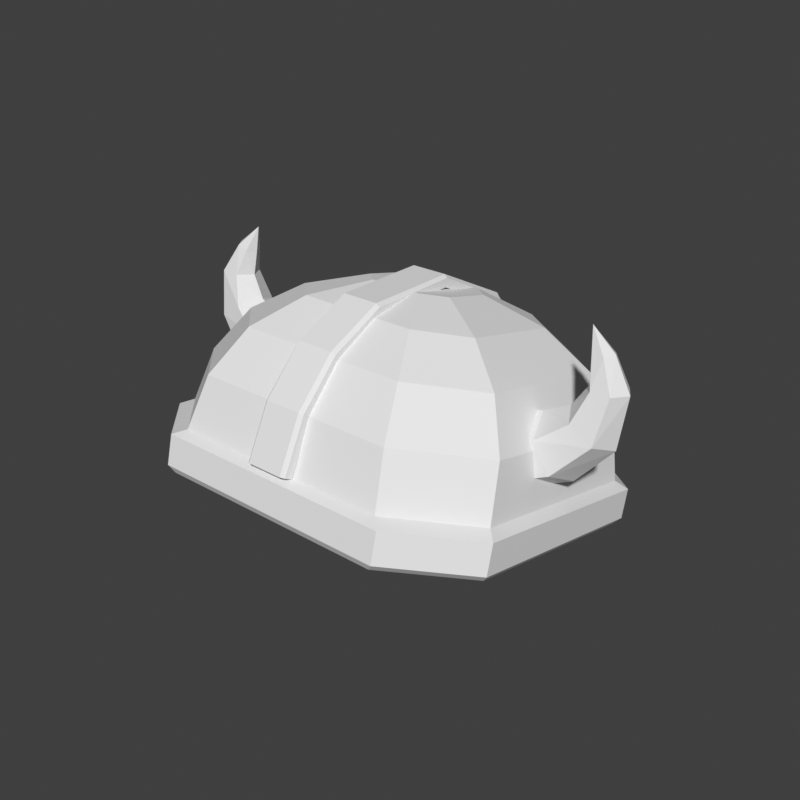 # Source: headwear-helmet-horned-dwarf.blend  (saved by Blender 5.2.45; exported with 4.5.12 LTS)
import bpy
from mathutils import Matrix  # noqa: F401  (used for matrix-valued properties, if any)

bpy.ops.wm.read_factory_settings(use_empty=True)
scene = bpy.context.scene
scene.name = 'Scene'

# ---- world
world_preview = bpy.data.worlds.new('Preview'); scene.world = world_preview
world_preview.use_nodes = True; world_preview.node_tree.nodes.clear()
_N = world_preview.node_tree.nodes; _L = world_preview.node_tree.links
n0 = _N.new('ShaderNodeBackground'); n0.name = 'Background'; n0.location = (-200, 100)
n0.inputs[0].default_value = (0.05, 0.05, 0.05, 1.0)
n1 = _N.new('ShaderNodeOutputWorld'); n1.name = 'World Output'; n1.location = (200, 100)
_L.new(n0.outputs[0], n1.inputs[0])
n1.is_active_output = True
world_preview.color = (0.807, 0.807, 0.807)

# ---- meshes
me_part_headwear = bpy.data.meshes.new('part_headwear')
me_part_headwear.from_pydata([(0.276, 0.1691, 0.7358), (0.176, 0.2661, 0.7116), (-0.176, 0.2661, 0.7116), (-0.276, 0.1691, 0.7358), (-0.276, -0.1511, 0.8157), (-0.176, -0.2482, 0.8399), (0.176, -0.2482, 0.8399), (0.276, -0.1511, 0.8157), (0.284, 0.1792, 0.7436), (0.184, 0.2763, 0.7194), (-0.184, 0.2763, 0.7194), (-0.284, 0.1792, 0.7436), (-0.284, -0.1565, 0.8273), (-0.184, -0.2535, 0.8515), (0.184, -0.2535, 0.8515), (0.284, -0.1565, 0.8273), (0.284, 0.1901, 0.7873), (0.184, 0.2871, 0.7631), (-0.184, 0.2871, 0.7631), (-0.284, 0.1901, 0.7873), (-0.284, -0.1456, 0.871), (-0.184, -0.2426, 0.8952), (0.184, -0.2426, 0.8952), (0.284, -0.1456, 0.871), (0.268, 0.179, 0.8003), (0.168, 0.276, 0.7762), (-0.168, 0.276, 0.7762), (-0.268, 0.179, 0.8003), (-0.268, -0.1296, 0.8773), (-0.168, -0.2266, 0.9015), (0.168, -0.2266, 0.9015), (0.268, -0.1296, 0.8773), (0.255, 0.1847, 0.8814), (0.155, 0.2818, 0.8572), (-0.155, 0.2818, 0.8572), (-0.255, 0.1847, 0.8814), (-0.255, -0.09666, 0.9515), (-0.155, -0.1937, 0.9757), (0.155, -0.1937, 0.9757), (0.255, -0.09666, 0.9515), (0.215, 0.1774, 0.9553), (0.13, 0.2599, 0.9348), (-0.13, 0.2599, 0.9348), (-0.215, 0.1774, 0.9553), (-0.215, -0.05547, 1.013), (-0.13, -0.1379, 1.034), (0.13, -0.1379, 1.034), (0.215, -0.05547, 1.013), (0.15, 0.1555, 1.012), (0.09, 0.2138, 0.9978), (-0.09, 0.2138, 0.9978), (-0.15, 0.1555, 1.012), (-0.15, -0.009414, 1.053), (-0.09, -0.06763, 1.068), (0.09, -0.06763, 1.068), (0.15, -0.009414, 1.053), (0.07, 0.1191, 1.052), (0.04, 0.1482, 1.045), (-0.04, 0.1482, 1.045), (-0.07, 0.1191, 1.052), (-0.07, 0.04151, 1.072), (-0.04, 0.0124, 1.079), (0.04, 0.0124, 1.079), (0.07, 0.04151, 1.072), (-0.0325, -0.2289, 0.9011), (-0.0325, -0.2405, 0.907), (-0.0275, -0.245, 0.9092), (0.0275, -0.245, 0.9092), (0.0325, -0.2405, 0.907), (0.0325, -0.2289, 0.9011), (-0.0325, -0.1924, 0.9739), (-0.0325, -0.2029, 0.9815), (-0.0275, -0.207, 0.9844), (0.0275, -0.207, 0.9844), (0.0325, -0.2029, 0.9815), (0.0325, -0.1924, 0.9739), (-0.0325, -0.1357, 1.031), (-0.0325, -0.143, 1.041), (-0.0275, -0.1458, 1.046), (0.0275, -0.1458, 1.046), (0.0325, -0.143, 1.041), (0.0325, -0.1357, 1.031), (-0.0325, -0.05609, 1.066), (-0.0325, -0.05813, 1.079), (-0.0275, -0.05891, 1.084), (0.0275, -0.05891, 1.084), (0.0325, -0.05813, 1.079), (0.0325, -0.05609, 1.066), (-0.0325, 0.08104, 1.065), (-0.0325, 0.08419, 1.078), (-0.0275, 0.0854, 1.082), (0.0275, 0.0854, 1.082), (0.0325, 0.08419, 1.078), (0.0325, 0.08104, 1.065), (-0.0325, 0.2029, 1.002), (-0.0325, 0.2107, 1.012), (-0.0275, 0.2137, 1.016), (0.0275, 0.2137, 1.016), (0.0325, 0.2107, 1.012), (0.0325, 0.2029, 1.002), (-0.0325, 0.2563, 0.9329), (-0.0325, 0.2678, 0.939), (-0.0275, 0.2723, 0.9413), (0.0275, 0.2723, 0.9413), (0.0325, 0.2678, 0.939), (0.0325, 0.2563, 0.9329), (-0.0325, 0.2797, 0.8561), (-0.0325, 0.2926, 0.8579), (-0.0275, 0.2976, 0.8586), (0.0275, 0.2976, 0.8586), (0.0325, 0.2926, 0.8579), (0.0325, 0.2797, 0.8561), (-0.0325, 0.2778, 0.7748), (-0.0325, 0.2908, 0.7745), (-0.0275, 0.2958, 0.7744), (0.0275, 0.2958, 0.7744), (0.0325, 0.2908, 0.7745), (0.0325, 0.2778, 0.7748), (0.2053, -0.03023, 0.8715), (0.2106, 0.02, 0.843), (0.2053, 0.07023, 0.8715), (0.1947, 0.07023, 0.9285), (0.1894, 0.02, 0.957), (0.1947, -0.03023, 0.9285), (0.2796, -0.02326, 0.9046), (0.291, 0.02, 0.8823), (0.2764, 0.06326, 0.9027), (0.2504, 0.06326, 0.9454), (0.239, 0.02, 0.9677), (0.2536, -0.02326, 0.9473), (0.3286, -0.009504, 0.9571), (0.344, 0.025, 0.9439), (0.3254, 0.0595, 0.9518), (0.2914, 0.0595, 0.9729), (0.276, 0.025, 0.9861), (0.2946, -0.009504, 0.9782), (0.3389, 0.00589, 1.023), (0.353, 0.03, 1.021), (0.3391, 0.05411, 1.018), (0.3111, 0.05411, 1.017), (0.297, 0.03, 1.019), (0.3109, 0.00589, 1.022), (0.3174, 0.02038, 1.065), (0.3259, 0.035, 1.066), (0.3186, 0.04962, 1.061), (0.3026, 0.04962, 1.055), (0.2941, 0.035, 1.054), (0.3014, 0.02038, 1.059), (0.29, 0.038, 1.095), (-0.2053, -0.03023, 0.8715), (-0.2106, 0.02, 0.843), (-0.291, 0.02, 0.8823), (-0.2796, -0.02326, 0.9046), (-0.2053, 0.07023, 0.8715), (-0.2764, 0.06326, 0.9027), (-0.1947, 0.07023, 0.9285), (-0.2504, 0.06326, 0.9454), (-0.1894, 0.02, 0.957), (-0.239, 0.02, 0.9677), (-0.1947, -0.03023, 0.9285), (-0.2536, -0.02326, 0.9473), (-0.344, 0.025, 0.9439), (-0.3286, -0.009504, 0.9571), (-0.3254, 0.0595, 0.9518), (-0.2914, 0.0595, 0.9729), (-0.276, 0.025, 0.9861), (-0.2946, -0.009504, 0.9782), (-0.353, 0.03, 1.021), (-0.3389, 0.00589, 1.023), (-0.3391, 0.05411, 1.018), (-0.3111, 0.05411, 1.017), (-0.297, 0.03, 1.019), (-0.3109, 0.00589, 1.022), (-0.3259, 0.035, 1.066), (-0.3174, 0.02038, 1.065), (-0.3186, 0.04962, 1.061), (-0.3026, 0.04962, 1.055), (-0.2941, 0.035, 1.054), (-0.3014, 0.02038, 1.059), (-0.29, 0.038, 1.095)], [], [(0, 1, 9, 8), (1, 2, 10, 9), (2, 3, 11, 10), (3, 4, 12, 11), (4, 5, 13, 12), (5, 6, 14, 13), (6, 7, 15, 14), (7, 0, 8, 15), (8, 9, 17, 16), (9, 10, 18, 17), (10, 11, 19, 18), (11, 12, 20, 19), (12, 13, 21, 20), (13, 14, 22, 21), (14, 15, 23, 22), (15, 8, 16, 23), (16, 17, 25, 24), (17, 18, 26, 25), (18, 19, 27, 26), (19, 20, 28, 27), (20, 21, 29, 28), (21, 22, 30, 29), (22, 23, 31, 30), (23, 16, 24, 31), (24, 25, 33, 32), (25, 26, 34, 33), (26, 27, 35, 34), (27, 28, 36, 35), (28, 29, 37, 36), (29, 30, 38, 37), (30, 31, 39, 38), (31, 24, 32, 39), (32, 33, 41, 40), (33, 34, 42, 41), (34, 35, 43, 42), (35, 36, 44, 43), (36, 37, 45, 44), (37, 38, 46, 45), (38, 39, 47, 46), (39, 32, 40, 47), (40, 41, 49, 48), (41, 42, 50, 49), (42, 43, 51, 50), (43, 44, 52, 51), (44, 45, 53, 52), (45, 46, 54, 53), (46, 47, 55, 54), (47, 40, 48, 55), (48, 49, 57, 56), (49, 50, 58, 57), (50, 51, 59, 58), (51, 52, 60, 59), (52, 53, 61, 60), (53, 54, 62, 61), (54, 55, 63, 62), (55, 48, 56, 63), (7, 6, 5, 4), (7, 4, 3, 2), (7, 2, 1, 0), (56, 57, 58, 59), (56, 59, 60, 61), (56, 61, 62, 63), (64, 65, 71, 70), (65, 66, 72, 71), (66, 67, 73, 72), (67, 68, 74, 73), (68, 69, 75, 74), (69, 64, 70, 75), (70, 71, 77, 76), (71, 72, 78, 77), (72, 73, 79, 78), (73, 74, 80, 79), (74, 75, 81, 80), (75, 70, 76, 81), (76, 77, 83, 82), (77, 78, 84, 83), (78, 79, 85, 84), (79, 80, 86, 85), (80, 81, 87, 86), (81, 76, 82, 87), (82, 83, 89, 88), (83, 84, 90, 89), (84, 85, 91, 90), (85, 86, 92, 91), (86, 87, 93, 92), (87, 82, 88, 93), (88, 89, 95, 94), (89, 90, 96, 95), (90, 91, 97, 96), (91, 92, 98, 97), (92, 93, 99, 98), (93, 88, 94, 99), (94, 95, 101, 100), (95, 96, 102, 101), (96, 97, 103, 102), (97, 98, 104, 103), (98, 99, 105, 104), (99, 94, 100, 105), (100, 101, 107, 106), (101, 102, 108, 107), (102, 103, 109, 108), (103, 104, 110, 109), (104, 105, 111, 110), (105, 100, 106, 111), (106, 107, 113, 112), (107, 108, 114, 113), (108, 109, 115, 114), (109, 110, 116, 115), (110, 111, 117, 116), (111, 106, 112, 117), (69, 68, 67, 66, 65, 64), (112, 113, 114, 115, 116, 117), (118, 119, 125, 124), (119, 120, 126, 125), (120, 121, 127, 126), (121, 122, 128, 127), (122, 123, 129, 128), (123, 118, 124, 129), (124, 125, 131, 130), (125, 126, 132, 131), (126, 127, 133, 132), (127, 128, 134, 133), (128, 129, 135, 134), (129, 124, 130, 135), (130, 131, 137, 136), (131, 132, 138, 137), (132, 133, 139, 138), (133, 134, 140, 139), (134, 135, 141, 140), (135, 130, 136, 141), (136, 137, 143, 142), (137, 138, 144, 143), (138, 139, 145, 144), (139, 140, 146, 145), (140, 141, 147, 146), (141, 136, 142, 147), (142, 143, 148), (143, 144, 148), (144, 145, 148), (145, 146, 148), (146, 147, 148), (147, 142, 148), (123, 122, 121, 120, 119, 118), (149, 152, 151, 150), (150, 151, 154, 153), (153, 154, 156, 155), (155, 156, 158, 157), (157, 158, 160, 159), (159, 160, 152, 149), (152, 162, 161, 151), (151, 161, 163, 154), (154, 163, 164, 156), (156, 164, 165, 158), (158, 165, 166, 160), (160, 166, 162, 152), (162, 168, 167, 161), (161, 167, 169, 163), (163, 169, 170, 164), (164, 170, 171, 165), (165, 171, 172, 166), (166, 172, 168, 162), (168, 174, 173, 167), (167, 173, 175, 169), (169, 175, 176, 170), (170, 176, 177, 171), (171, 177, 178, 172), (172, 178, 174, 168), (174, 179, 173), (173, 179, 175), (175, 179, 176), (176, 179, 177), (177, 179, 178), (178, 179, 174), (159, 149, 150, 153, 155, 157)])
me_part_headwear.update()

# ---- objects
ob_part_headwear = bpy.data.objects.new('part_headwear', me_part_headwear)

# ---- transforms, parenting, visibility, modifiers, constraints
ob_part_headwear.location = (0.0, 0.0, 0.0)

# ---- collection membership
scene.collection.objects.link(ob_part_headwear)

# ---- scene / render settings (as saved in the file)
scene.frame_start = 1; scene.frame_end = 250; scene.frame_set(1)
scene.render.engine = 'BLENDER_WORKBENCH'
scene.render.image_settings.color_mode = 'RGB'
scene.render.resolution_x = 384
scene.render.resolution_y = 384
scene.render.fps = 30
scene.render.bake_bias = 0.0
scene.render.bake_samples = 0
scene.render.compositor_device = 'GPU'
scene.eevee.use_volume_custom_range = False
scene.eevee.fast_gi_thickness_near = 0.1
scene.eevee.fast_gi_thickness_far = 0.0
scene.eevee.ray_tracing_options.screen_trace_thickness = 0.1
scene.view_settings.view_transform = 'Standard'
bpy.context.view_layer.update()

# ---- added for rendering (the .blend has no active camera and no usable light): camera, sun
cam_auto = bpy.data.cameras.new('AutoCamera')
cam_auto.lens = 50.0
cam_auto.sensor_width = 36.0
cam_auto.clip_end = 1000.0
ob_auto_camera = bpy.data.objects.new('AutoCamera', cam_auto)
scene.collection.objects.link(ob_auto_camera)
ob_auto_camera.location = (0.90133, -1.05957, 1.62438)
ob_auto_camera.rotation_euler = (1.09748, -7.21219e-08, 0.694738)
scene.camera = ob_auto_camera
light_auto_sun = bpy.data.lights.new('AutoSun', 'SUN')
light_auto_sun.energy = 3.0
light_auto_sun.angle = 0.0523599
ob_auto_sun = bpy.data.objects.new('AutoSun', light_auto_sun)
scene.collection.objects.link(ob_auto_sun)
ob_auto_sun.rotation_euler = (0.872665, 0.174533, 0.523599)
bpy.context.view_layer.update()

